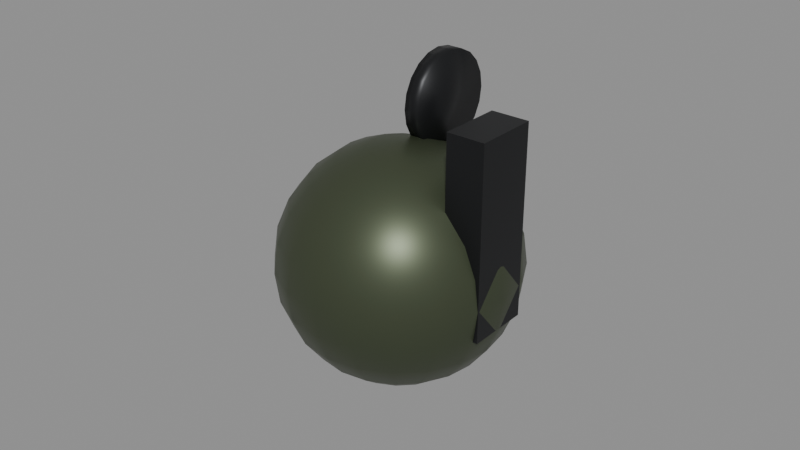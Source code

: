 # Source: Grenade.blend  (saved by Blender 5.3.31; exported with 4.5.12 LTS)
import bpy
from mathutils import Matrix  # noqa: F401  (used for matrix-valued properties, if any)

bpy.ops.wm.read_factory_settings(use_empty=True)
scene = bpy.context.scene
scene.name = 'Scene'

# ---- collections
col_grenade = bpy.data.collections.new('Grenade'); scene.collection.children.link(col_grenade)

# ---- materials (node trees are filled in below, after node groups)
mat_metal_0 = bpy.data.materials.new('Metal_0')
mat_metal_1 = bpy.data.materials.new('Metal_1')

# ---- material node trees
mat_metal_0.use_nodes = True; mat_metal_0.node_tree.nodes.clear()
_N = mat_metal_0.node_tree.nodes; _L = mat_metal_0.node_tree.links
n0 = _N.new('ShaderNodeBsdfPrincipled'); n0.name = 'Principled BSDF'; n0.location = (-200, 100)
n0.inputs[0].default_value = (0.07227, 0.08866, 0.05127, 1.0)
n0.inputs[1].default_value = 0.55
n0.inputs[2].default_value = 0.42
n0.inputs[10].default_value = 0.005
n1 = _N.new('ShaderNodeOutputMaterial'); n1.name = 'Material Output'; n1.location = (200, 100)
_L.new(n0.outputs[0], n1.inputs[0])
n1.is_active_output = True
mat_metal_1.use_nodes = True; mat_metal_1.node_tree.nodes.clear()
_N = mat_metal_1.node_tree.nodes; _L = mat_metal_1.node_tree.links
n0 = _N.new('ShaderNodeBsdfPrincipled'); n0.name = 'Principled BSDF'; n0.location = (-200, 100)
n0.inputs[0].default_value = (0.01764, 0.0185, 0.02029, 1.0)
n0.inputs[1].default_value = 0.55
n0.inputs[2].default_value = 0.42
n0.inputs[10].default_value = 0.005
n1 = _N.new('ShaderNodeOutputMaterial'); n1.name = 'Material Output'; n1.location = (200, 100)
_L.new(n0.outputs[0], n1.inputs[0])
n1.is_active_output = True

# ---- meshes
me_body_1 = bpy.data.meshes.new('Body_1')
me_body_1.from_pydata([(0.0, 0.0, 0.0375), (0.0, 0.009706, 0.03622), (0.0, 0.01875, 0.03248), (0.0, 0.0375, 0.0), (0.0, 0.01875, -0.03248), (0.0, 0.0, -0.0375), (0.002999, 0.009231, 0.03622), (0.005794, 0.01783, 0.03248), (0.008194, 0.02522, 0.02652), (0.01004, 0.03089, 0.01875), (0.01119, 0.03445, 0.009706), (0.01159, 0.03566, 0.0), (0.01119, 0.03445, -0.009706), (0.01004, 0.03089, -0.01875), (0.008194, 0.02522, -0.02652), (0.005794, 0.01783, -0.03248), (0.002999, 0.009231, -0.03622), (0.005705, 0.007852, 0.03622), (0.01102, 0.01517, 0.03248), (0.01559, 0.02145, 0.02652), (0.01909, 0.02627, 0.01875), (0.02129, 0.0293, 0.009706), (0.02204, 0.03034, 0.0), (0.02129, 0.0293, -0.009706), (0.01909, 0.02627, -0.01875), (0.01559, 0.02145, -0.02652), (0.01102, 0.01517, -0.03248), (0.005705, 0.007852, -0.03622), (0.007852, 0.005705, 0.03622), (0.01517, 0.01102, 0.03248), (0.02145, 0.01559, 0.02652), (0.02627, 0.01909, 0.01875), (0.0293, 0.02129, 0.009706), (0.03034, 0.02204, 0.0), (0.0293, 0.02129, -0.009706), (0.02627, 0.01909, -0.01875), (0.02145, 0.01559, -0.02652), (0.01517, 0.01102, -0.03248), (0.007852, 0.005705, -0.03622), (0.009231, 0.002999, 0.03622), (0.01783, 0.005794, 0.03248), (0.02522, 0.008194, 0.02652), (0.03089, 0.01004, 0.01875), (0.03445, 0.01119, 0.009706), (0.03566, 0.01159, 0.0), (0.03445, 0.01119, -0.009706), (0.03089, 0.01004, -0.01875), (0.02522, 0.008194, -0.02652), (0.01783, 0.005794, -0.03248), (0.009231, 0.002999, -0.03622), (0.009706, -2.328e-10, 0.03622), (0.01875, -4.657e-10, 0.03248), (0.02652, 9.313e-10, 0.02652), (0.03248, 9.313e-10, 0.01875), (0.03622, 1.863e-09, 0.009706), (0.0375, -9.313e-10, 0.0), (0.03622, 1.863e-09, -0.009706), (0.03248, 9.313e-10, -0.01875), (0.02652, 9.313e-10, -0.02652), (0.01875, -4.657e-10, -0.03248), (0.009706, -2.328e-10, -0.03622), (0.009231, -0.002999, 0.03622), (0.01783, -0.005794, 0.03248), (0.02522, -0.008194, 0.02652), (0.03089, -0.01004, 0.01875), (0.03445, -0.01119, 0.009706), (0.03566, -0.01159, 0.0), (0.03445, -0.01119, -0.009706), (0.03089, -0.01004, -0.01875), (0.02522, -0.008194, -0.02652), (0.01783, -0.005794, -0.03248), (0.009231, -0.002999, -0.03622), (0.007852, -0.005705, 0.03622), (0.01517, -0.01102, 0.03248), (0.02145, -0.01559, 0.02652), (0.02627, -0.01909, 0.01875), (0.0293, -0.02129, 0.009706), (0.03034, -0.02204, 0.0), (0.0293, -0.02129, -0.009706), (0.02627, -0.01909, -0.01875), (0.02145, -0.01559, -0.02652), (0.01517, -0.01102, -0.03248), (0.007852, -0.005705, -0.03622), (0.005705, -0.007852, 0.03622), (0.01102, -0.01517, 0.03248), (0.01559, -0.02145, 0.02652), (0.01909, -0.02627, 0.01875), (0.02129, -0.0293, 0.009706), (0.02204, -0.03034, 0.0), (0.02129, -0.0293, -0.009706), (0.01909, -0.02627, -0.01875), (0.01559, -0.02145, -0.02652), (0.01102, -0.01517, -0.03248), (0.005705, -0.007852, -0.03622), (0.002999, -0.009231, 0.03622), (0.005794, -0.01783, 0.03248), (0.008194, -0.02522, 0.02652), (0.01004, -0.03089, 0.01875), (0.01119, -0.03445, 0.009706), (0.01159, -0.03566, 0.0), (0.01119, -0.03445, -0.009706), (0.01004, -0.03089, -0.01875), (0.008194, -0.02522, -0.02652), (0.005794, -0.01783, -0.03248), (0.002999, -0.009231, -0.03622), (-2.328e-10, -0.009706, 0.03622), (-1.397e-09, -0.01875, 0.03248), (9.313e-10, -0.02652, 0.02652), (9.313e-10, -0.03248, 0.01875), (1.863e-09, -0.03622, 0.009706), (-2.794e-09, -0.0375, 0.0), (1.863e-09, -0.03622, -0.009706), (9.313e-10, -0.03248, -0.01875), (9.313e-10, -0.02652, -0.02652), (-1.397e-09, -0.01875, -0.03248), (-2.328e-10, -0.009706, -0.03622), (-0.002999, -0.009231, 0.03622), (-0.005794, -0.01783, 0.03248), (-0.008194, -0.02522, 0.02652), (-0.01004, -0.03089, 0.01875), (-0.01119, -0.03445, 0.009706), (-0.01159, -0.03566, 0.0), (-0.01119, -0.03445, -0.009706), (-0.01004, -0.03089, -0.01875), (-0.008194, -0.02522, -0.02652), (-0.005794, -0.01783, -0.03248), (-0.002999, -0.009231, -0.03622), (-0.005705, -0.007852, 0.03622), (-0.01102, -0.01517, 0.03248), (-0.01559, -0.02145, 0.02652), (-0.01909, -0.02627, 0.01875), (-0.02129, -0.0293, 0.009706), (-0.02204, -0.03034, 0.0), (-0.02129, -0.0293, -0.009706), (-0.01909, -0.02627, -0.01875), (-0.01559, -0.02145, -0.02652), (-0.01102, -0.01517, -0.03248), (-0.005705, -0.007852, -0.03622), (-0.007852, -0.005705, 0.03622), (-0.01517, -0.01102, 0.03248), (-0.02145, -0.01559, 0.02652), (-0.02627, -0.01909, 0.01875), (-0.0293, -0.02129, 0.009706), (-0.03034, -0.02204, 0.0), (-0.0293, -0.02129, -0.009706), (-0.02627, -0.01909, -0.01875), (-0.02145, -0.01559, -0.02652), (-0.01517, -0.01102, -0.03248), (-0.007852, -0.005705, -0.03622), (-0.009231, -0.002999, 0.03622), (-0.01783, -0.005794, 0.03248), (-0.02522, -0.008194, 0.02652), (-0.03089, -0.01004, 0.01875), (-0.03445, -0.01119, 0.009706), (-0.03566, -0.01159, 0.0), (-0.03445, -0.01119, -0.009706), (-0.03089, -0.01004, -0.01875), (-0.02522, -0.008194, -0.02652), (-0.01783, -0.005794, -0.03248), (-0.009231, -0.002999, -0.03622), (-0.009706, -2.328e-10, 0.03622), (-0.01875, 2.794e-09, 0.03248), (-0.02652, -9.313e-10, 0.02652), (-0.03248, -9.313e-10, 0.01875), (-0.03622, -9.313e-10, 0.009706), (-0.0375, 5.588e-09, 0.0), (-0.03622, -9.313e-10, -0.009706), (-0.03248, -9.313e-10, -0.01875), (-0.02652, -9.313e-10, -0.02652), (-0.01875, 2.794e-09, -0.03248), (-0.009706, -2.328e-10, -0.03622), (-0.009231, 0.002999, 0.03622), (-0.01783, 0.005794, 0.03248), (-0.02522, 0.008194, 0.02652), (-0.03089, 0.01004, 0.01875), (-0.03445, 0.01119, 0.009706), (-0.03566, 0.01159, 0.0), (-0.03445, 0.01119, -0.009706), (-0.03089, 0.01004, -0.01875), (-0.02522, 0.008194, -0.02652), (-0.01783, 0.005794, -0.03248), (-0.009231, 0.002999, -0.03622), (-0.007852, 0.005705, 0.03622), (-0.01517, 0.01102, 0.03248), (-0.02145, 0.01559, 0.02652), (-0.02627, 0.01909, 0.01875), (-0.0293, 0.02129, 0.009706), (-0.03034, 0.02204, 0.0), (-0.0293, 0.02129, -0.009706), (-0.02627, 0.01909, -0.01875), (-0.02145, 0.01559, -0.02652), (-0.01517, 0.01102, -0.03248), (-0.007852, 0.005705, -0.03622), (-0.005705, 0.007852, 0.03622), (-0.01102, 0.01517, 0.03248), (-0.01559, 0.02145, 0.02652), (-0.01909, 0.02627, 0.01875), (-0.02129, 0.0293, 0.009706), (-0.02204, 0.03034, 0.0), (-0.02129, 0.0293, -0.009706), (-0.01909, 0.02627, -0.01875), (-0.01559, 0.02145, -0.02652), (-0.01102, 0.01517, -0.03248), (-0.005705, 0.007852, -0.03622), (-0.002999, 0.009231, 0.03622), (-0.005794, 0.01783, 0.03248), (-0.008194, 0.02522, 0.02652), (-0.01004, 0.03089, 0.01875), (-0.01119, 0.03445, 0.009706), (-0.01159, 0.03566, 0.0), (-0.01119, 0.03445, -0.009706), (-0.01004, 0.03089, -0.01875), (-0.008194, 0.02522, -0.02652), (-0.005794, 0.01783, -0.03248), (-0.002999, 0.009231, -0.03622), (-9.313e-10, 0.02652, 0.02652), (-9.313e-10, 0.03248, 0.01875), (-9.313e-10, 0.03622, 0.009706), (-9.313e-10, 0.03622, -0.009706), (-9.313e-10, 0.03248, -0.01875), (-9.313e-10, 0.02652, -0.02652), (6.985e-10, 0.009706, -0.03622)], [], [(215, 2, 7, 8), (4, 220, 14, 15), (218, 3, 11, 12), (216, 215, 8, 9), (221, 4, 15, 16), (1, 0, 6), (219, 218, 12, 13), (217, 216, 9, 10), (5, 221, 16), (2, 1, 6, 7), (220, 219, 13, 14), (3, 217, 10, 11), (6, 0, 17), (13, 12, 23, 24), (10, 9, 20, 21), (5, 16, 27), (7, 6, 17, 18), (14, 13, 24, 25), (11, 10, 21, 22), (8, 7, 18, 19), (15, 14, 25, 26), (12, 11, 22, 23), (9, 8, 19, 20), (16, 15, 26, 27), (26, 25, 36, 37), (23, 22, 33, 34), (20, 19, 30, 31), (27, 26, 37, 38), (17, 0, 28), (24, 23, 34, 35), (21, 20, 31, 32), (5, 27, 38), (18, 17, 28, 29), (25, 24, 35, 36), (22, 21, 32, 33), (19, 18, 29, 30), (29, 28, 39, 40), (36, 35, 46, 47), (33, 32, 43, 44), (30, 29, 40, 41), (37, 36, 47, 48), (34, 33, 44, 45), (31, 30, 41, 42), (38, 37, 48, 49), (28, 0, 39), (35, 34, 45, 46), (32, 31, 42, 43), (5, 38, 49), (49, 48, 59, 60), (39, 0, 50), (46, 45, 56, 57), (43, 42, 53, 54), (5, 49, 60), (40, 39, 50, 51), (47, 46, 57, 58), (44, 43, 54, 55), (41, 40, 51, 52), (48, 47, 58, 59), (45, 44, 55, 56), (42, 41, 52, 53), (52, 51, 62, 63), (59, 58, 69, 70), (56, 55, 66, 67), (53, 52, 63, 64), (60, 59, 70, 71), (50, 0, 61), (57, 56, 67, 68), (54, 53, 64, 65), (5, 60, 71), (51, 50, 61, 62), (58, 57, 68, 69), (55, 54, 65, 66), (5, 71, 82), (62, 61, 72, 73), (69, 68, 79, 80), (66, 65, 76, 77), (63, 62, 73, 74), (70, 69, 80, 81), (67, 66, 77, 78), (64, 63, 74, 75), (71, 70, 81, 82), (61, 0, 72), (68, 67, 78, 79), (65, 64, 75, 76), (75, 74, 85, 86), (82, 81, 92, 93), (72, 0, 83), (79, 78, 89, 90), (76, 75, 86, 87), (5, 82, 93), (73, 72, 83, 84), (80, 79, 90, 91), (77, 76, 87, 88), (74, 73, 84, 85), (81, 80, 91, 92), (78, 77, 88, 89), (85, 84, 95, 96), (92, 91, 102, 103), (89, 88, 99, 100), (86, 85, 96, 97), (93, 92, 103, 104), (83, 0, 94), (90, 89, 100, 101), (87, 86, 97, 98), (5, 93, 104), (84, 83, 94, 95), (91, 90, 101, 102), (88, 87, 98, 99), (98, 97, 108, 109), (5, 104, 115), (95, 94, 105, 106), (102, 101, 112, 113), (99, 98, 109, 110), (96, 95, 106, 107), (103, 102, 113, 114), (100, 99, 110, 111), (97, 96, 107, 108), (104, 103, 114, 115), (94, 0, 105), (101, 100, 111, 112), (108, 107, 118, 119), (115, 114, 125, 126), (105, 0, 116), (112, 111, 122, 123), (109, 108, 119, 120), (5, 115, 126), (106, 105, 116, 117), (113, 112, 123, 124), (110, 109, 120, 121), (107, 106, 117, 118), (114, 113, 124, 125), (111, 110, 121, 122), (121, 120, 131, 132), (118, 117, 128, 129), (125, 124, 135, 136), (122, 121, 132, 133), (119, 118, 129, 130), (126, 125, 136, 137), (116, 0, 127), (123, 122, 133, 134), (120, 119, 130, 131), (5, 126, 137), (117, 116, 127, 128), (124, 123, 134, 135), (131, 130, 141, 142), (5, 137, 148), (128, 127, 138, 139), (135, 134, 145, 146), (132, 131, 142, 143), (129, 128, 139, 140), (136, 135, 146, 147), (133, 132, 143, 144), (130, 129, 140, 141), (137, 136, 147, 148), (127, 0, 138), (134, 133, 144, 145), (144, 143, 154, 155), (141, 140, 151, 152), (148, 147, 158, 159), (138, 0, 149), (145, 144, 155, 156), (142, 141, 152, 153), (5, 148, 159), (139, 138, 149, 150), (146, 145, 156, 157), (143, 142, 153, 154), (140, 139, 150, 151), (147, 146, 157, 158), (154, 153, 164, 165), (151, 150, 161, 162), (158, 157, 168, 169), (155, 154, 165, 166), (152, 151, 162, 163), (159, 158, 169, 170), (149, 0, 160), (156, 155, 166, 167), (153, 152, 163, 164), (5, 159, 170), (150, 149, 160, 161), (157, 156, 167, 168), (167, 166, 177, 178), (164, 163, 174, 175), (5, 170, 181), (161, 160, 171, 172), (168, 167, 178, 179), (165, 164, 175, 176), (162, 161, 172, 173), (169, 168, 179, 180), (166, 165, 176, 177), (163, 162, 173, 174), (170, 169, 180, 181), (160, 0, 171), (177, 176, 187, 188), (174, 173, 184, 185), (181, 180, 191, 192), (171, 0, 182), (178, 177, 188, 189), (175, 174, 185, 186), (5, 181, 192), (172, 171, 182, 183), (179, 178, 189, 190), (176, 175, 186, 187), (173, 172, 183, 184), (180, 179, 190, 191), (190, 189, 200, 201), (187, 186, 197, 198), (184, 183, 194, 195), (191, 190, 201, 202), (188, 187, 198, 199), (185, 184, 195, 196), (192, 191, 202, 203), (182, 0, 193), (189, 188, 199, 200), (186, 185, 196, 197), (5, 192, 203), (183, 182, 193, 194), (193, 0, 204), (200, 199, 210, 211), (197, 196, 207, 208), (5, 203, 214), (194, 193, 204, 205), (201, 200, 211, 212), (198, 197, 208, 209), (195, 194, 205, 206), (202, 201, 212, 213), (199, 198, 209, 210), (196, 195, 206, 207), (203, 202, 213, 214), (213, 212, 220, 4), (210, 209, 3, 218), (207, 206, 215, 216), (214, 213, 4, 221), (204, 0, 1), (211, 210, 218, 219), (208, 207, 216, 217), (5, 214, 221), (205, 204, 1, 2), (212, 211, 219, 220), (209, 208, 217, 3), (206, 205, 2, 215)])
me_body_1.polygons.foreach_set('use_smooth', [True] * 240)
me_body_1.materials.append(mat_metal_0)
me_body_1.update()
me_lever_2 = bpy.data.meshes.new('Lever_2')
me_lever_2.from_pydata([(-0.006, -0.01, -0.03), (-0.006, -0.01, 0.03), (-0.006, 0.01, -0.03), (-0.006, 0.01, 0.03), (0.006, -0.01, -0.03), (0.006, -0.01, 0.03), (0.006, 0.01, -0.03), (0.006, 0.01, 0.03)], [], [(0, 1, 3, 2), (2, 3, 7, 6), (6, 7, 5, 4), (4, 5, 1, 0), (2, 6, 4, 0), (7, 3, 1, 5)])
me_lever_2.materials.append(mat_metal_1)
me_lever_2.update()
me_ring_3 = bpy.data.meshes.new('Ring_3')
me_ring_3.from_pydata([(-0.0025, 0.015, -1.887e-10), (0.0025, 0.015, 1.887e-10), (-0.0025, 0.01427, -0.004635), (0.0025, 0.01427, -0.004635), (-0.0025, 0.01214, -0.008817), (0.0025, 0.01214, -0.008817), (-0.0025, 0.008817, -0.01214), (0.0025, 0.008817, -0.01214), (-0.0025, 0.004635, -0.01427), (0.0025, 0.004635, -0.01427), (-0.0025, 0.0, -0.015), (0.0025, 0.0, -0.015), (-0.0025, -0.004635, -0.01427), (0.0025, -0.004635, -0.01427), (-0.0025, -0.008817, -0.01214), (0.0025, -0.008817, -0.01214), (-0.0025, -0.01214, -0.008817), (0.0025, -0.01214, -0.008817), (-0.0025, -0.01427, -0.004635), (0.0025, -0.01427, -0.004635), (-0.0025, -0.015, -1.887e-10), (0.0025, -0.015, 1.887e-10), (-0.0025, -0.01427, 0.004635), (0.0025, -0.01427, 0.004635), (-0.0025, -0.01214, 0.008817), (0.0025, -0.01214, 0.008817), (-0.0025, -0.008817, 0.01214), (0.0025, -0.008817, 0.01214), (-0.0025, -0.004635, 0.01427), (0.0025, -0.004635, 0.01427), (-0.0025, 0.0, 0.015), (0.0025, 0.0, 0.015), (-0.0025, 0.004635, 0.01427), (0.0025, 0.004635, 0.01427), (-0.0025, 0.008817, 0.01214), (0.0025, 0.008817, 0.01214), (-0.0025, 0.01214, 0.008817), (0.0025, 0.01214, 0.008817), (-0.0025, 0.01427, 0.004635), (0.0025, 0.01427, 0.004635)], [], [(0, 1, 3, 2), (2, 3, 5, 4), (4, 5, 7, 6), (6, 7, 9, 8), (8, 9, 11, 10), (10, 11, 13, 12), (12, 13, 15, 14), (14, 15, 17, 16), (16, 17, 19, 18), (18, 19, 21, 20), (20, 21, 23, 22), (22, 23, 25, 24), (24, 25, 27, 26), (26, 27, 29, 28), (28, 29, 31, 30), (30, 31, 33, 32), (32, 33, 35, 34), (34, 35, 37, 36), (3, 1, 39, 37, 35, 33, 31, 29, 27, 25, 23, 21, 19, 17, 15, 13, 11, 9, 7, 5), (36, 37, 39, 38), (38, 39, 1, 0), (0, 2, 4, 6, 8, 10, 12, 14, 16, 18, 20, 22, 24, 26, 28, 30, 32, 34, 36, 38)])
me_ring_3.polygons.foreach_set('use_smooth', [True] * 22)
me_ring_3.materials.append(mat_metal_1)
me_ring_3.update()

# ---- objects
ob_body = bpy.data.objects.new('Body', me_body_1)
ob_lever = bpy.data.objects.new('Lever', me_lever_2)
ob_ring = bpy.data.objects.new('Ring', me_ring_3)
ob_a_grip = bpy.data.objects.new('A_Grip', None)

# ---- transforms, parenting, visibility, modifiers, constraints
ob_body.location = (0.0, 0.0, 0.04)
ob_lever.location = (0.03, 0.0, 0.06)
ob_ring.location = (0.0, 0.02, 0.085)
ob_a_grip.location = (0.0, 0.0, 0.0)
ob_a_grip.empty_display_type = 'SINGLE_ARROW'
ob_a_grip.empty_display_size = 0.3

# ---- collection membership
col_grenade.objects.link(ob_body)
col_grenade.objects.link(ob_lever)
col_grenade.objects.link(ob_ring)
col_grenade.objects.link(ob_a_grip)

# ---- scene / render settings (as saved in the file)
scene.frame_start = 1; scene.frame_end = 250; scene.frame_set(1)
scene.render.engine = 'BLENDER_EEVEE_NEXT'
scene.render.bake_bias = 0.0
scene.render.bake_samples = 0
scene.render.compositor_device = 'GPU'
scene.eevee.use_volume_custom_range = False
scene.eevee.fast_gi_thickness_near = 0.1
scene.eevee.fast_gi_thickness_far = 0.0
scene.eevee.ray_tracing_options.screen_trace_thickness = 0.1
bpy.context.view_layer.update()

# ---- added for rendering (the .blend has no active camera and no usable light): camera, sun + grey world if the file has none
cam_auto = bpy.data.cameras.new('AutoCamera')
cam_auto.lens = 50.0
cam_auto.sensor_width = 36.0
cam_auto.clip_end = 1000.0
ob_auto_camera = bpy.data.objects.new('AutoCamera', cam_auto)
scene.collection.objects.link(ob_auto_camera)
ob_auto_camera.location = (0.185045, -0.222054, 0.199286)
ob_auto_camera.rotation_euler = (1.09748, -7.21219e-08, 0.694738)
scene.camera = ob_auto_camera
light_auto_sun = bpy.data.lights.new('AutoSun', 'SUN')
light_auto_sun.energy = 3.0
light_auto_sun.angle = 0.0523599
ob_auto_sun = bpy.data.objects.new('AutoSun', light_auto_sun)
scene.collection.objects.link(ob_auto_sun)
ob_auto_sun.rotation_euler = (0.872665, 0.174533, 0.523599)
if scene.world is None:
    world_auto = bpy.data.worlds.new('AutoWorld')
    world_auto.color = (0.3, 0.3, 0.3)
    scene.world = world_auto
bpy.context.view_layer.update()
